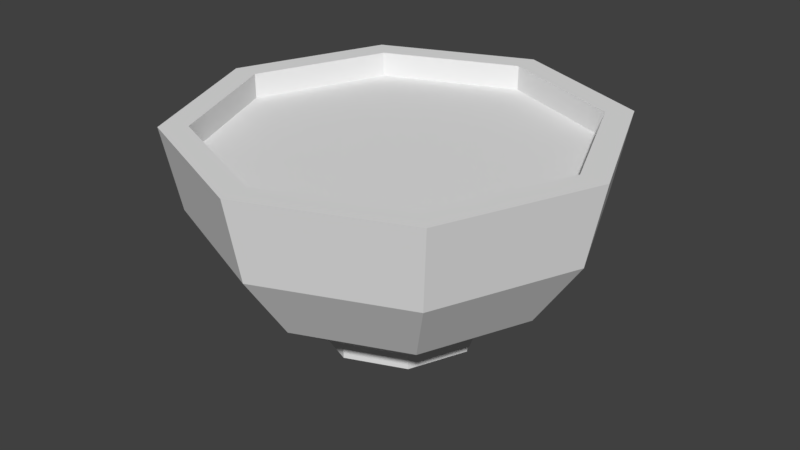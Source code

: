 # Source: Bowl.blend  (saved by Blender 2.90.8; exported with 4.5.12 LTS)
import bpy
from mathutils import Matrix  # noqa: F401  (used for matrix-valued properties, if any)

bpy.ops.wm.read_factory_settings(use_empty=True)
scene = bpy.context.scene
scene.name = 'Scene'

# ---- collections
col_collection_1 = bpy.data.collections.new('Collection 1'); scene.collection.children.link(col_collection_1)

# ---- materials (node trees are filled in below, after node groups)
mat_material = bpy.data.materials.new('Material')
mat_material.alpha_threshold = 0.0
mat_material.use_transparent_shadow = False
mat_material.roughness = 0.5
mat_material.line_color = (0.0, 0.0, 0.0, 1.0)

# ---- material node trees

# ---- world
world_world = bpy.data.worlds.new('World'); scene.world = world_world
world_world.color = (0.05088, 0.05088, 0.05088)
world_world.use_sun_shadow = False
world_world.sun_shadow_jitter_overblur = 0.0
world_world.cycles.sampling_method = 'MANUAL'

# ---- meshes
me_cube = bpy.data.meshes.new('Cube')
me_cube.from_pydata([(-0.8738, 1.425e-08, -4.371e-08), (-0.9239, 0.0, -0.3827), (-0.7071, 0.0, -0.7071), (-0.3827, 0.0, -0.9239), (-0.6179, 0.6179, -4.371e-08), (-0.6533, 0.6533, -0.3827), (-0.5, 0.5, -0.7071), (-0.2706, 0.2706, -0.9239), (-1.438e-07, 0.8738, -4.371e-08), (-1.634e-07, 0.9239, -0.3827), (-1.634e-07, 0.7071, -0.7071), (-1.485e-07, 0.3827, -0.9239), (0.6179, 0.6179, -4.371e-08), (0.6533, 0.6533, -0.3827), (0.5, 0.5, -0.7071), (0.2706, 0.2706, -0.9239), (0.8738, 1.855e-08, -4.371e-08), (0.9239, 4.224e-08, -0.3827), (0.7071, 1.244e-08, -0.7071), (0.3827, 1.244e-08, -0.9239), (-0.2102, 0.2102, -0.9959), (0.6179, -0.6179, -4.371e-08), (0.6533, -0.6533, -0.3827), (0.5, -0.5, -0.7071), (0.2706, -0.2706, -0.9239), (-1.634e-07, -0.8738, -4.371e-08), (-1.038e-07, -0.9239, -0.3827), (-1.634e-07, -0.7071, -0.7071), (-1.634e-07, -0.3827, -0.9239), (-0.6179, -0.6179, -4.371e-08), (-0.6533, -0.6533, -0.3827), (-0.5, -0.5, -0.7071), (-0.2706, -0.2706, -0.9239), (-0.7071, 0.7071, -4.371e-08), (-1.0, 0.0, -4.371e-08), (-1.336e-07, 1.0, -4.371e-08), (0.7071, 0.7071, -4.371e-08), (1.0, 1.244e-08, -4.371e-08), (0.7071, -0.7071, -4.371e-08), (-1.634e-07, -1.0, -4.371e-08), (-0.7071, -0.7071, -4.371e-08), (-0.6179, 0.6179, -0.1167), (-0.8738, 1.425e-08, -0.1167), (-1.438e-07, 0.8738, -0.1167), (0.6179, 0.6179, -0.1167), (0.8738, 1.855e-08, -0.1167), (0.6179, -0.6179, -0.1167), (-1.634e-07, -0.8738, -0.1167), (-0.6179, -0.6179, -0.1167), (-0.2972, 6.892e-09, -0.9959), (-1.54e-07, 0.2972, -0.9959), (0.2102, 0.2102, -0.9959), (0.2972, 1.244e-08, -0.9959), (0.2102, -0.2102, -0.9959), (-1.634e-07, -0.2972, -0.9959), (-0.2102, -0.2102, -0.9959), (-0.3827, 0.0, -0.9959), (-0.2706, -0.2706, -0.9959), (-1.634e-07, -0.3827, -0.9959), (0.2706, -0.2706, -0.9959), (0.3827, 1.244e-08, -0.9959), (0.2706, 0.2706, -0.9959), (-1.485e-07, 0.3827, -0.9959), (-0.2706, 0.2706, -0.9959), (-0.2972, 6.892e-09, -0.8728), (-0.2102, -0.2102, -0.8728), (-1.561e-07, -0.2972, -0.8728), (0.2102, -0.2102, -0.8728), (0.2972, 1.244e-08, -0.8728), (0.2102, 0.2102, -0.8728), (-1.467e-07, 0.2972, -0.8728), (-0.2102, 0.2102, -0.8728)], [], [(3, 2, 6, 7), (1, 34, 33, 5), (3, 7, 63, 56), (2, 1, 5, 6), (7, 6, 10, 11), (5, 33, 35, 9), (15, 19, 60, 61), (6, 5, 9, 10), (11, 15, 61, 62), (10, 9, 13, 14), (11, 10, 14, 15), (9, 35, 36, 13), (14, 13, 17, 18), (15, 14, 18, 19), (13, 36, 37, 17), (24, 28, 58, 59), (19, 18, 23, 24), (17, 37, 38, 22), (7, 11, 62, 63), (18, 17, 22, 23), (22, 38, 39, 26), (19, 24, 59, 60), (23, 22, 26, 27), (24, 23, 27, 28), (49, 20, 71, 64), (27, 26, 30, 31), (28, 27, 31, 32), (26, 39, 40, 30), (25, 21, 46, 47), (32, 31, 2, 3), (30, 40, 34, 1), (32, 3, 56, 57), (31, 30, 1, 2), (0, 4, 33, 34), (4, 8, 35, 33), (8, 12, 36, 35), (12, 16, 37, 36), (16, 21, 38, 37), (21, 25, 39, 38), (25, 29, 40, 39), (29, 0, 34, 40), (42, 48, 47, 46, 45, 44, 43, 41), (16, 12, 44, 45), (8, 4, 41, 43), (29, 25, 47, 48), (21, 16, 45, 46), (12, 8, 43, 44), (4, 0, 42, 41), (0, 29, 48, 42), (28, 32, 57, 58), (49, 55, 57, 56), (55, 54, 58, 57), (54, 53, 59, 58), (53, 52, 60, 59), (52, 51, 61, 60), (51, 50, 62, 61), (50, 20, 63, 62), (20, 49, 56, 63), (71, 70, 69, 68, 67, 66, 65, 64), (50, 51, 69, 70), (52, 53, 67, 68), (54, 55, 65, 66), (20, 50, 70, 71), (51, 52, 68, 69), (53, 54, 66, 67), (55, 49, 64, 65)])
_uv = me_cube.uv_layers.new(name='UVMap')
_uv.uv.foreach_set('vector', [0.3405, 0.562, 0.2488, 0.5928, 0.2488, 0.4586, 0.3405, 0.4894, 0.1543, 0.6133, 0.0625, 0.6172, 0.0625, 0.4297, 0.1543, 0.4381, 0.3405, 0.562, 0.3405, 0.4894, 0.3583, 0.4894, 0.3583, 0.562, 0.2488, 0.5928, 0.1543, 0.6133, 0.1543, 0.4381, 0.2488, 0.4586, 0.4763, 0.2997, 0.568, 0.2689, 0.568, 0.4031, 0.4763, 0.3723, 0.6625, 0.2484, 0.7578, 0.2422, 0.7578, 0.4297, 0.6625, 0.4236, 0.3405, 0.9414, 0.3405, 0.8688, 0.3583, 0.8688, 0.3583, 0.9414, 0.568, 0.2689, 0.6625, 0.2484, 0.6625, 0.4236, 0.568, 0.4031, 0.4763, 0.8688, 0.4763, 0.9414, 0.4585, 0.9414, 0.4585, 0.8688, 0.568, 0.8381, 0.6625, 0.8175, 0.6625, 0.9928, 0.568, 0.9722, 0.4763, 0.8688, 0.568, 0.8381, 0.568, 0.9722, 0.4763, 0.9414, 0.6625, 0.8175, 0.7578, 0.8125, 0.7578, 1.0, 0.6625, 0.9928, 0.2488, 0.9722, 0.1543, 0.9928, 0.1543, 0.8175, 0.2488, 0.8381, 0.3405, 0.9414, 0.2488, 0.9722, 0.2488, 0.8381, 0.3405, 0.8688, 0.1543, 0.9928, 0.0625, 1.0, 0.0625, 0.8125, 0.1543, 0.8175, 0.4763, 0.4894, 0.4763, 0.562, 0.4585, 0.562, 0.4585, 0.4894, 0.4763, 0.6791, 0.568, 0.6483, 0.568, 0.7825, 0.4763, 0.7517, 0.6625, 0.6278, 0.7578, 0.6172, 0.7578, 0.8125, 0.6625, 0.8031, 0.4763, 0.2997, 0.4763, 0.3723, 0.4585, 0.3723, 0.4585, 0.2997, 0.568, 0.6483, 0.6625, 0.6278, 0.6625, 0.8031, 0.568, 0.7825, 0.6625, 0.4381, 0.7578, 0.4297, 0.7578, 0.6172, 0.6625, 0.6133, 0.4763, 0.6791, 0.4763, 0.7517, 0.4585, 0.7517, 0.4585, 0.6791, 0.568, 0.4586, 0.6625, 0.4381, 0.6625, 0.6133, 0.568, 0.5928, 0.4763, 0.4894, 0.568, 0.4586, 0.568, 0.5928, 0.4763, 0.562, 0.3779, 0.5539, 0.3779, 0.4975, 0.4084, 0.4975, 0.4084, 0.5539, 0.2488, 0.7825, 0.1543, 0.8031, 0.1543, 0.6278, 0.2488, 0.6483, 0.3405, 0.7517, 0.2488, 0.7825, 0.2488, 0.6483, 0.3405, 0.6791, 0.1543, 0.8031, 0.0625, 0.8125, 0.0625, 0.6172, 0.1543, 0.6278, 0.7891, 0.6094, 0.7891, 0.4453, 0.8168, 0.4428, 0.8168, 0.6086, 0.3405, 0.3723, 0.2488, 0.4031, 0.2488, 0.2689, 0.3405, 0.2997, 0.1543, 0.4236, 0.0625, 0.4297, 0.0625, 0.2422, 0.1543, 0.2484, 0.3405, 0.3723, 0.3405, 0.2997, 0.3583, 0.2997, 0.3583, 0.3723, 0.2488, 0.4031, 0.1543, 0.4236, 0.1543, 0.2484, 0.2488, 0.2689, 0.02344, 0.6094, 0.02344, 0.4453, 0.0625, 0.4297, 0.0625, 0.6172, 0.7891, 0.25, 0.7891, 0.4219, 0.7578, 0.4297, 0.7578, 0.2422, 0.7891, 0.8203, 0.7891, 0.9844, 0.7578, 1.0, 0.7578, 0.8125, 0.02344, 0.9844, 0.02344, 0.8203, 0.0625, 0.8125, 0.0625, 1.0, 0.7891, 0.6328, 0.7891, 0.7969, 0.7578, 0.8125, 0.7578, 0.6172, 0.7891, 0.4453, 0.7891, 0.6094, 0.7578, 0.6172, 0.7578, 0.4297, 0.02344, 0.7969, 0.02344, 0.6328, 0.0625, 0.6172, 0.0625, 0.8125, 0.02344, 0.4141, 0.02344, 0.25, 0.0625, 0.2422, 0.0625, 0.4297, 0.277, 0.0793, 0.3563, 0.0, 0.4684, 0.0, 0.5477, 0.0793, 0.5477, 0.1914, 0.4684, 0.2707, 0.3563, 0.2707, 0.277, 0.1914, 0.02344, 0.8203, 0.02344, 0.9844, 0.0, 0.988, 0.0, 0.8223, 0.7891, 0.4219, 0.7891, 0.25, 0.8168, 0.2531, 0.8168, 0.4189, 0.02344, 0.6328, 0.02344, 0.7969, 2.91e-11, 0.7983, 1.693e-07, 0.6325, 0.7891, 0.7969, 0.7891, 0.6328, 0.8168, 0.6325, 0.8168, 0.7983, 0.7891, 0.9844, 0.7891, 0.8203, 0.8168, 0.8223, 0.8168, 0.988, 0.02344, 0.4453, 0.02344, 0.6094, 0.0, 0.6086, 2.086e-07, 0.4428, 0.02344, 0.25, 0.02344, 0.4141, 2.086e-07, 0.4189, 1.788e-07, 0.2531, 0.3405, 0.7517, 0.3405, 0.6791, 0.3583, 0.6791, 0.3583, 0.7517, 0.3779, 0.3078, 0.3779, 0.3642, 0.3583, 0.3723, 0.3583, 0.2997, 0.3779, 0.6872, 0.3779, 0.7436, 0.3583, 0.7517, 0.3583, 0.6791, 0.4389, 0.5539, 0.4389, 0.4975, 0.4585, 0.4894, 0.4585, 0.562, 0.4389, 0.7436, 0.4389, 0.6872, 0.4585, 0.6791, 0.4585, 0.7517, 0.3779, 0.8769, 0.3779, 0.9333, 0.3583, 0.9414, 0.3583, 0.8688, 0.4389, 0.9333, 0.4389, 0.8769, 0.4585, 0.8688, 0.4585, 0.9414, 0.4389, 0.3642, 0.4389, 0.3078, 0.4585, 0.2997, 0.4585, 0.3723, 0.3779, 0.4975, 0.3779, 0.5539, 0.3583, 0.562, 0.3583, 0.4894, 0.5781, 0.03906, 0.6172, 0.0, 0.6719, 0.0, 0.7109, 0.03906, 0.7109, 0.09375, 0.6719, 0.1328, 0.6172, 0.1328, 0.5781, 0.09375, 0.4389, 0.8769, 0.4389, 0.9333, 0.4084, 0.9333, 0.4084, 0.8769, 0.4389, 0.6872, 0.4389, 0.7436, 0.4084, 0.7436, 0.4084, 0.6872, 0.3779, 0.7436, 0.3779, 0.6872, 0.4084, 0.6872, 0.4084, 0.7436, 0.4389, 0.3078, 0.4389, 0.3642, 0.4084, 0.3642, 0.4084, 0.3078, 0.3779, 0.9333, 0.3779, 0.8769, 0.4084, 0.8769, 0.4084, 0.9333, 0.4389, 0.4975, 0.4389, 0.5539, 0.4084, 0.5539, 0.4084, 0.4975, 0.3779, 0.3642, 0.3779, 0.3078, 0.4084, 0.3078, 0.4084, 0.3642])
me_cube.materials.append(mat_material)
me_cube.use_remesh_preserve_volume = False
me_cube.use_remesh_preserve_attributes = False
me_cube.use_mirror_vertex_groups = False
me_cube.update()

# ---- objects
ob_cube = bpy.data.objects.new('Cube', me_cube)

# ---- transforms, parenting, visibility, modifiers, constraints
ob_cube.location = (0.0, 0.0, 0.0)
ob_cube.scale = (0.2534, 0.2534, 0.2534)
ob_cube.lock_rotations_4d = False
ob_cube.empty_display_type = 'ARROWS'
ob_cube.lineart.crease_threshold = 0.0

# ---- collection membership
col_collection_1.objects.link(ob_cube)

# ---- scene / render settings (as saved in the file)
scene.frame_start = 1; scene.frame_end = 250; scene.frame_set(7)
scene.render.engine = 'BLENDER_EEVEE_NEXT'
scene.render.resolution_percentage = 50
scene.render.dither_intensity = 0.0
scene.cycles.use_denoising = False
scene.cycles.samples = 128
scene.cycles.sampling_pattern = 'TABULATED_SOBOL'
scene.cycles.light_sampling_threshold = 0.0
scene.cycles.use_adaptive_sampling = False
scene.cycles.use_light_tree = False
scene.cycles.blur_glossy = 0.0
scene.cycles.sample_clamp_indirect = 0.0
scene.view_settings.view_transform = 'Standard'
bpy.context.view_layer.update()

# ---- added for rendering (the .blend has no active camera and no usable light): camera, sun
cam_auto = bpy.data.cameras.new('AutoCamera')
cam_auto.lens = 50.0
cam_auto.sensor_width = 36.0
cam_auto.clip_end = 1000.0
ob_auto_camera = bpy.data.objects.new('AutoCamera', cam_auto)
scene.collection.objects.link(ob_auto_camera)
ob_auto_camera.location = (0.702897, -0.843477, 0.436162)
ob_auto_camera.rotation_euler = (1.09748, -7.21219e-08, 0.694738)
scene.camera = ob_auto_camera
light_auto_sun = bpy.data.lights.new('AutoSun', 'SUN')
light_auto_sun.energy = 3.0
light_auto_sun.angle = 0.0523599
ob_auto_sun = bpy.data.objects.new('AutoSun', light_auto_sun)
scene.collection.objects.link(ob_auto_sun)
ob_auto_sun.rotation_euler = (0.872665, 0.174533, 0.523599)
bpy.context.view_layer.update()
